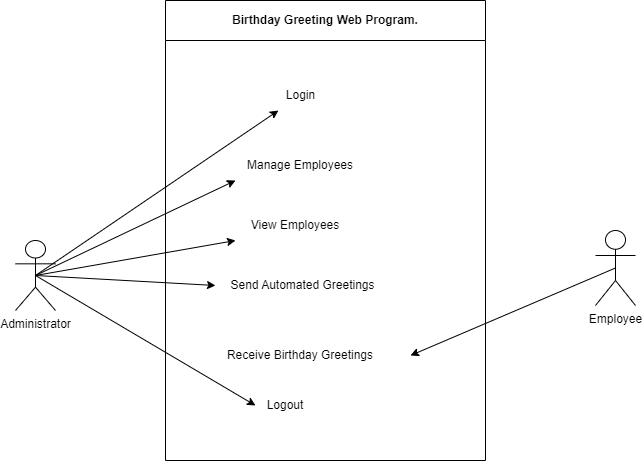

The diagram above was exported from draw.io. Its source (the exported page's mxGraphModel, read from the mxfile embedded in the PNG):
<mxGraphModel dx="1112" dy="485" grid="1" gridSize="10" guides="1" tooltips="1" connect="1" arrows="1" fold="1" page="1" pageScale="1" pageWidth="850" pageHeight="1100" math="0" shadow="0">
  <root>
    <mxCell id="0" />
    <mxCell id="1" parent="0" />
    <mxCell id="Vh81Rm09OfNYXHgDrbdn-1" value="Birthday Greeting Web Program." style="swimlane;whiteSpace=wrap;html=1;startSize=40;" vertex="1" parent="1">
      <mxGeometry x="250" y="110" width="320" height="460" as="geometry" />
    </mxCell>
    <mxCell id="Vh81Rm09OfNYXHgDrbdn-3" value="Manage Employees" style="text;html=1;align=center;verticalAlign=middle;whiteSpace=wrap;rounded=0;" vertex="1" parent="Vh81Rm09OfNYXHgDrbdn-1">
      <mxGeometry x="70" y="150" width="130" height="30" as="geometry" />
    </mxCell>
    <mxCell id="Vh81Rm09OfNYXHgDrbdn-4" value="View Employees" style="text;html=1;align=center;verticalAlign=middle;whiteSpace=wrap;rounded=0;" vertex="1" parent="Vh81Rm09OfNYXHgDrbdn-1">
      <mxGeometry x="70" y="210" width="120" height="30" as="geometry" />
    </mxCell>
    <mxCell id="Vh81Rm09OfNYXHgDrbdn-5" value="Send Automated Greetings" style="text;html=1;align=center;verticalAlign=middle;whiteSpace=wrap;rounded=0;" vertex="1" parent="Vh81Rm09OfNYXHgDrbdn-1">
      <mxGeometry x="50" y="270" width="175" height="30" as="geometry" />
    </mxCell>
    <mxCell id="Vh81Rm09OfNYXHgDrbdn-6" value="Receive Birthday Greetings" style="text;html=1;align=center;verticalAlign=middle;whiteSpace=wrap;rounded=0;" vertex="1" parent="Vh81Rm09OfNYXHgDrbdn-1">
      <mxGeometry x="25" y="340" width="220" height="30" as="geometry" />
    </mxCell>
    <mxCell id="Vh81Rm09OfNYXHgDrbdn-7" value="Logout" style="text;html=1;align=center;verticalAlign=middle;whiteSpace=wrap;rounded=0;" vertex="1" parent="Vh81Rm09OfNYXHgDrbdn-1">
      <mxGeometry x="90" y="390" width="60" height="30" as="geometry" />
    </mxCell>
    <mxCell id="Vh81Rm09OfNYXHgDrbdn-2" value="Login" style="text;html=1;align=center;verticalAlign=middle;resizable=0;points=[];autosize=1;strokeColor=none;fillColor=none;" vertex="1" parent="Vh81Rm09OfNYXHgDrbdn-1">
      <mxGeometry x="110" y="80" width="50" height="30" as="geometry" />
    </mxCell>
    <mxCell id="Vh81Rm09OfNYXHgDrbdn-8" value="Administrator" style="shape=umlActor;verticalLabelPosition=bottom;verticalAlign=top;html=1;outlineConnect=0;" vertex="1" parent="1">
      <mxGeometry x="100" y="350" width="40" height="70" as="geometry" />
    </mxCell>
    <mxCell id="Vh81Rm09OfNYXHgDrbdn-9" value="Employee" style="shape=umlActor;verticalLabelPosition=bottom;verticalAlign=top;html=1;outlineConnect=0;" vertex="1" parent="1">
      <mxGeometry x="680" y="340" width="40" height="75" as="geometry" />
    </mxCell>
    <mxCell id="Vh81Rm09OfNYXHgDrbdn-11" value="" style="endArrow=classic;html=1;rounded=0;exitX=0.5;exitY=0.5;exitDx=0;exitDy=0;exitPerimeter=0;" edge="1" parent="1" source="Vh81Rm09OfNYXHgDrbdn-8" target="Vh81Rm09OfNYXHgDrbdn-2">
      <mxGeometry width="50" height="50" relative="1" as="geometry">
        <mxPoint x="570" y="370" as="sourcePoint" />
        <mxPoint x="620" y="320" as="targetPoint" />
        <Array as="points" />
      </mxGeometry>
    </mxCell>
    <mxCell id="Vh81Rm09OfNYXHgDrbdn-12" value="" style="endArrow=classic;html=1;rounded=0;entryX=0;entryY=1;entryDx=0;entryDy=0;exitX=0.5;exitY=0.5;exitDx=0;exitDy=0;exitPerimeter=0;" edge="1" parent="1" source="Vh81Rm09OfNYXHgDrbdn-8" target="Vh81Rm09OfNYXHgDrbdn-3">
      <mxGeometry width="50" height="50" relative="1" as="geometry">
        <mxPoint x="320" y="370" as="sourcePoint" />
        <mxPoint x="370" y="320" as="targetPoint" />
      </mxGeometry>
    </mxCell>
    <mxCell id="Vh81Rm09OfNYXHgDrbdn-13" value="" style="endArrow=classic;html=1;rounded=0;entryX=0;entryY=1;entryDx=0;entryDy=0;exitX=0.5;exitY=0.5;exitDx=0;exitDy=0;exitPerimeter=0;" edge="1" parent="1" source="Vh81Rm09OfNYXHgDrbdn-8" target="Vh81Rm09OfNYXHgDrbdn-4">
      <mxGeometry width="50" height="50" relative="1" as="geometry">
        <mxPoint x="320" y="370" as="sourcePoint" />
        <mxPoint x="370" y="320" as="targetPoint" />
      </mxGeometry>
    </mxCell>
    <mxCell id="Vh81Rm09OfNYXHgDrbdn-14" value="" style="endArrow=classic;html=1;rounded=0;entryX=0;entryY=0.5;entryDx=0;entryDy=0;exitX=0.5;exitY=0.5;exitDx=0;exitDy=0;exitPerimeter=0;" edge="1" parent="1" source="Vh81Rm09OfNYXHgDrbdn-8" target="Vh81Rm09OfNYXHgDrbdn-5">
      <mxGeometry width="50" height="50" relative="1" as="geometry">
        <mxPoint x="320" y="370" as="sourcePoint" />
        <mxPoint x="370" y="320" as="targetPoint" />
      </mxGeometry>
    </mxCell>
    <mxCell id="Vh81Rm09OfNYXHgDrbdn-15" value="" style="endArrow=classic;html=1;rounded=0;exitX=0.5;exitY=0.5;exitDx=0;exitDy=0;exitPerimeter=0;entryX=0;entryY=0.5;entryDx=0;entryDy=0;" edge="1" parent="1" source="Vh81Rm09OfNYXHgDrbdn-8" target="Vh81Rm09OfNYXHgDrbdn-7">
      <mxGeometry width="50" height="50" relative="1" as="geometry">
        <mxPoint x="320" y="370" as="sourcePoint" />
        <mxPoint x="370" y="320" as="targetPoint" />
      </mxGeometry>
    </mxCell>
    <mxCell id="Vh81Rm09OfNYXHgDrbdn-16" value="" style="endArrow=classic;html=1;rounded=0;exitX=0.5;exitY=0.5;exitDx=0;exitDy=0;exitPerimeter=0;entryX=1;entryY=0.5;entryDx=0;entryDy=0;" edge="1" parent="1" source="Vh81Rm09OfNYXHgDrbdn-9" target="Vh81Rm09OfNYXHgDrbdn-6">
      <mxGeometry width="50" height="50" relative="1" as="geometry">
        <mxPoint x="320" y="370" as="sourcePoint" />
        <mxPoint x="370" y="320" as="targetPoint" />
      </mxGeometry>
    </mxCell>
  </root>
</mxGraphModel>